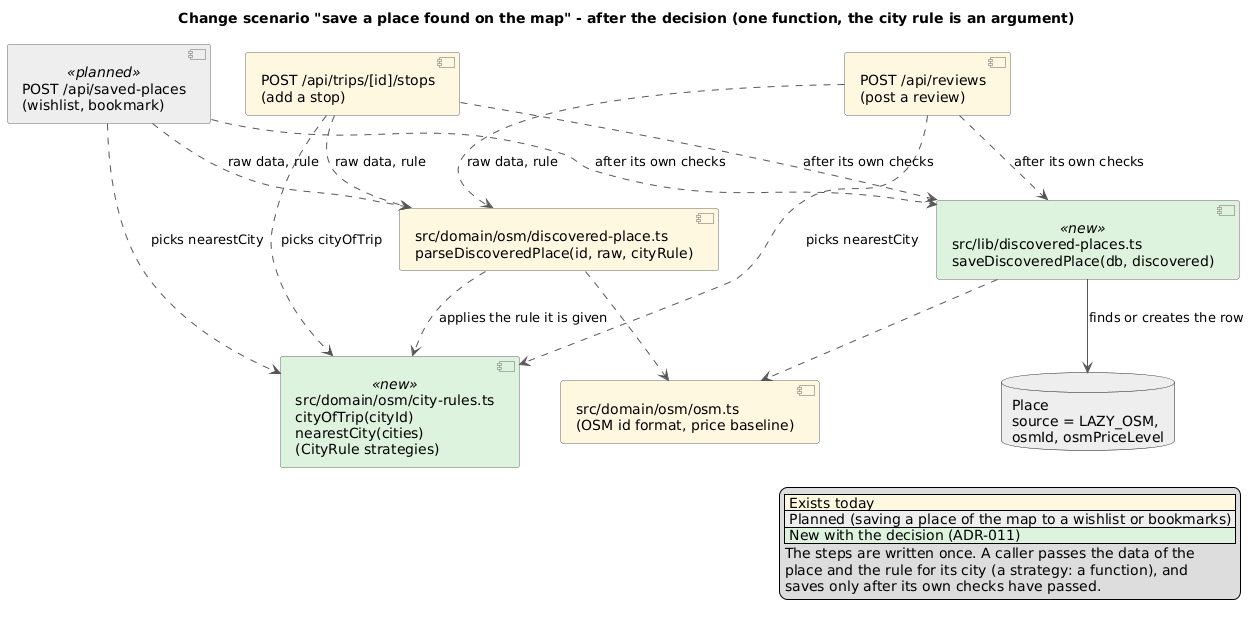

The diagram above was rendered by PlantUML. Its source (embedded in the PNG):
@startuml change-scenario-2-after
title Change scenario "save a place found on the map" - after the decision (one function, the city rule is an argument)
skinparam shadowing false
skinparam componentStyle uml2
skinparam ArrowColor #555555
skinparam component {
  BackgroundColor #FFF8E1
  BorderColor #666666
  BackgroundColor<<planned>> #EEEEEE
  BackgroundColor<<new>> #DDF3DD
}

legend right
  |<#FFF8E1> Exists today |
  |<#EEEEEE> Planned (saving a place of the map to a wishlist or bookmarks) |
  |<#DDF3DD> New with the decision (ADR-011) |
  The steps are written once. A caller passes the data of the
  place and the rule for its city (a strategy: a function), and
  saves only after its own checks have passed.
endlegend

component "POST /api/reviews\n(post a review)" as post
component "POST /api/trips/[id]/stops\n(add a stop)" as stops
component "POST /api/saved-places\n(wishlist, bookmark)" as saved <<planned>>
component "src/domain/osm/city-rules.ts\ncityOfTrip(cityId)\nnearestCity(cities)\n(CityRule strategies)" as rules <<new>>
component "src/domain/osm/discovered-place.ts\nparseDiscoveredPlace(id, raw, cityRule)" as parse
component "src/lib/discovered-places.ts\nsaveDiscoveredPlace(db, discovered)" as save <<new>>
component "src/domain/osm/osm.ts\n(OSM id format, price baseline)" as osm
database "Place\nsource = LAZY_OSM,\nosmId, osmPriceLevel" as place #E8E8E8

post ..> rules : picks nearestCity
stops ..> rules : picks cityOfTrip
saved ..> rules : picks nearestCity
post ..> parse : raw data, rule
stops ..> parse : raw data, rule
saved ..> parse : raw data, rule
post ..> save : after its own checks
stops ..> save : after its own checks
saved ..> save : after its own checks
parse ..> rules : applies the rule it is given
parse ..> osm
save ..> osm
save --> place : finds or creates the row
@enduml